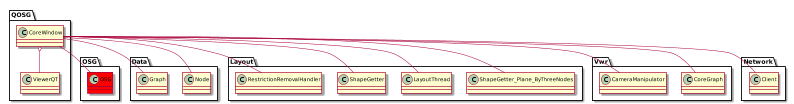

The diagram above was rendered by PlantUML. Its source (embedded in the PNG):
@startuml
scale 800 width


package QOSG{
	class OSG.OSG #red
	
	CoreWindow -- OSG.OSG
	CoreWindow -- Data.Node
	CoreWindow -- Layout.ShapeGetter_Plane_ByThreeNodes
	CoreWindow o-- ViewerQT
	CoreWindow -- Layout.LayoutThread
	CoreWindow -- Vwr.CoreGraph
	CoreWindow -- Network.Client
	CoreWindow -- Vwr.CameraManipulator
	CoreWindow -- Data.Graph
	CoreWindow -- Layout.ShapeGetter
	CoreWindow -- Layout.RestrictionRemovalHandler
	

	}

@enduml